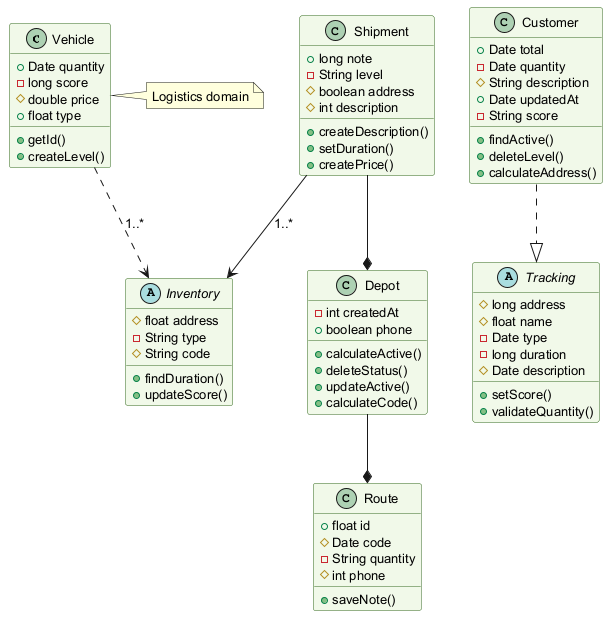

The diagram above was rendered by PlantUML. Its source (embedded in the PNG):
@startuml
skinparam backgroundColor #FFFFFF
skinparam classBackgroundColor #F1F8E9
skinparam classBorderColor #33691E
skinparam defaultFontSize 13
class Vehicle {
  +Date quantity
  -long score
  #double price
  +float type
  +getId()
  +createLevel()
}
class Customer {
  +Date total
  -Date quantity
  #String description
  +Date updatedAt
  -String score
  +findActive()
  +deleteLevel()
  +calculateAddress()
}
abstract class Inventory {
  #float address
  -String type
  #String code
  +findDuration()
  +updateScore()
}
abstract class Tracking {
  #long address
  #float name
  -Date type
  -long duration
  #Date description
  +setScore()
  +validateQuantity()
}
class Depot {
  -int createdAt
  +boolean phone
  +calculateActive()
  +deleteStatus()
  +updateActive()
  +calculateCode()
}
class Shipment {
  +long note
  -String level
  #boolean address
  #int description
  +createDescription()
  +setDuration()
  +createPrice()
}
class Route {
  +float id
  #Date code
  -String quantity
  #int phone
  +saveNote()
}
Shipment --> Inventory : "1..*"
Shipment --* Depot
Customer ..|> Tracking
Vehicle ..> Inventory : "1..*"
Depot --* Route
note right of Vehicle : Logistics domain
@enduml